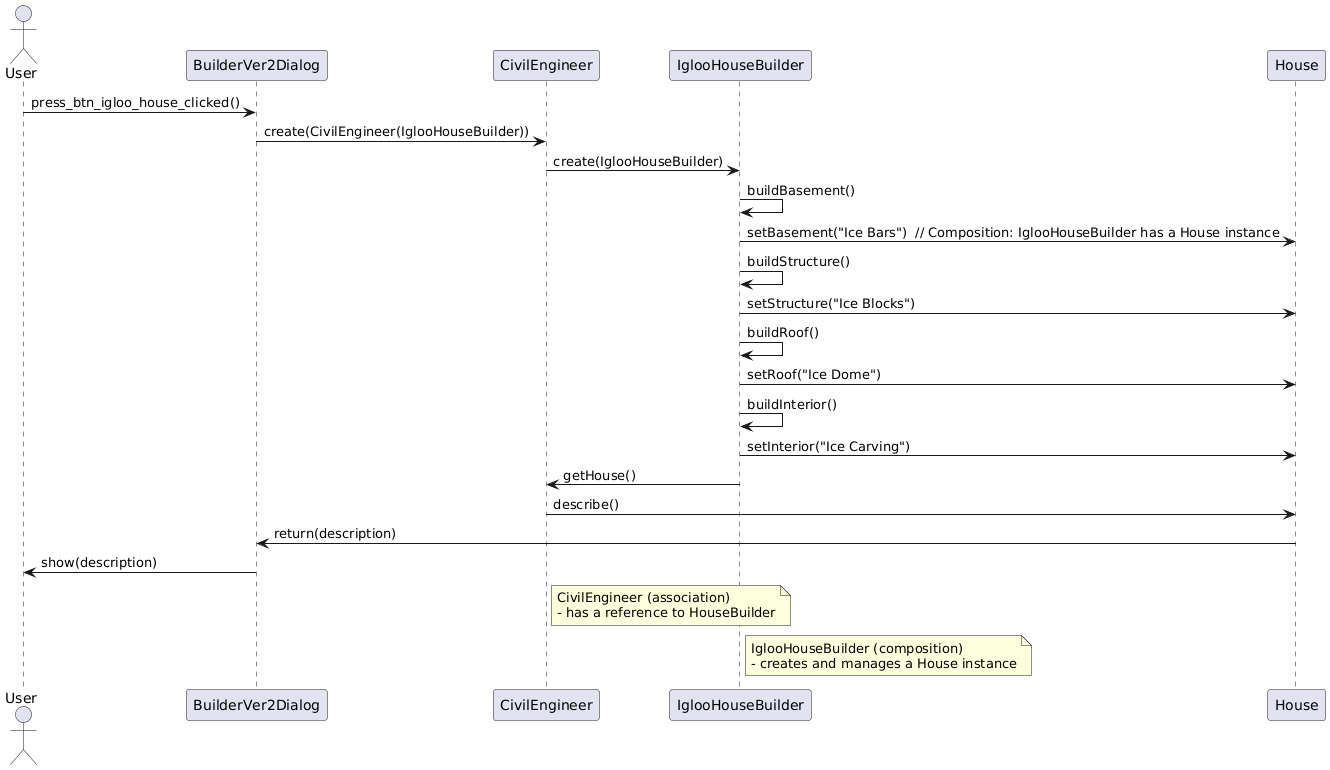

The diagram above was rendered by PlantUML. Its source (embedded in the PNG):
@startuml
actor User

User -> BuilderVer2Dialog: press_btn_igloo_house_clicked()
BuilderVer2Dialog -> CivilEngineer: create(CivilEngineer(IglooHouseBuilder))
CivilEngineer -> IglooHouseBuilder: create(IglooHouseBuilder)
IglooHouseBuilder -> IglooHouseBuilder: buildBasement()
IglooHouseBuilder -> House: setBasement("Ice Bars")  // Composition: IglooHouseBuilder has a House instance
IglooHouseBuilder -> IglooHouseBuilder: buildStructure()
IglooHouseBuilder -> House: setStructure("Ice Blocks")
IglooHouseBuilder -> IglooHouseBuilder: buildRoof()
IglooHouseBuilder -> House: setRoof("Ice Dome")
IglooHouseBuilder -> IglooHouseBuilder: buildInterior()
IglooHouseBuilder -> House: setInterior("Ice Carving")
IglooHouseBuilder -> CivilEngineer: getHouse()
CivilEngineer -> House: describe()
House -> BuilderVer2Dialog: return(description)
BuilderVer2Dialog -> User: show(description)

note right of CivilEngineer
  CivilEngineer (association)
  - has a reference to HouseBuilder
end note

note right of IglooHouseBuilder
  IglooHouseBuilder (composition)
  - creates and manages a House instance
end note
@enduml